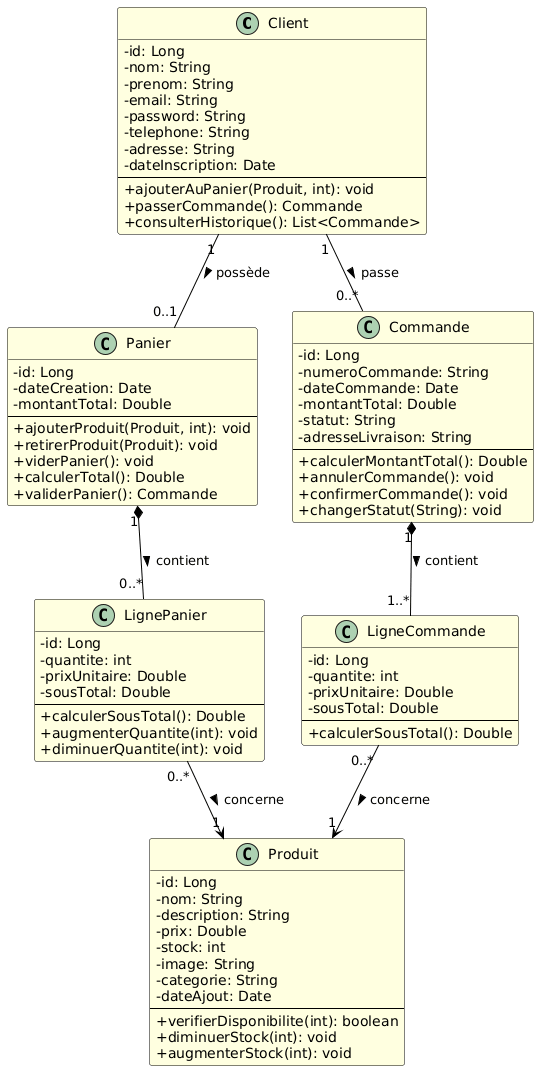

The diagram above was rendered by PlantUML. Its source (embedded in the PNG):
@startuml
' Style
skinparam classAttributeIconSize 0
skinparam class {
    BackgroundColor LightYellow
    BorderColor Black
    ArrowColor Black
}

' Classe Client (Internaute)
class Client {
    - id: Long
    - nom: String
    - prenom: String
    - email: String
    - password: String
    - telephone: String
    - adresse: String
    - dateInscription: Date
    --
    + ajouterAuPanier(Produit, int): void
    + passerCommande(): Commande
    + consulterHistorique(): List<Commande>
}

' Classe Panier
class Panier {
    - id: Long
    - dateCreation: Date
    - montantTotal: Double
    --
    + ajouterProduit(Produit, int): void
    + retirerProduit(Produit): void
    + viderPanier(): void
    + calculerTotal(): Double
    + validerPanier(): Commande
}

' Classe LignePanier
class LignePanier {
    - id: Long
    - quantite: int
    - prixUnitaire: Double
    - sousTotal: Double
    --
    + calculerSousTotal(): Double
    + augmenterQuantite(int): void
    + diminuerQuantite(int): void
}

' Classe Commande
class Commande {
    - id: Long
    - numeroCommande: String
    - dateCommande: Date
    - montantTotal: Double
    - statut: String
    - adresseLivraison: String
    --
    + calculerMontantTotal(): Double
    + annulerCommande(): void
    + confirmerCommande(): void
    + changerStatut(String): void
}

' Classe LigneCommande
class LigneCommande {
    - id: Long
    - quantite: int
    - prixUnitaire: Double
    - sousTotal: Double
    --
    + calculerSousTotal(): Double
}

' Classe Produit
class Produit {
    - id: Long
    - nom: String
    - description: String
    - prix: Double
    - stock: int
    - image: String
    - categorie: String
    - dateAjout: Date
    --
    + verifierDisponibilite(int): boolean
    + diminuerStock(int): void
    + augmenterStock(int): void
}

' Relations

' Client <-> Panier (1:1)
Client "1" -- "0..1" Panier : possède >

' Client <-> Commande (1:N)
Client "1" -- "0..*" Commande : passe >

' Panier <-> LignePanier (1:N)
Panier "1" *-- "0..*" LignePanier : contient >

' LignePanier <-> Produit (N:1)
LignePanier "0..*" --> "1" Produit : concerne >

' Commande <-> LigneCommande (1:N)
Commande "1" *-- "1..*" LigneCommande : contient >

' LigneCommande <-> Produit (N:1)
LigneCommande "0..*" --> "1" Produit : concerne >
@enduml